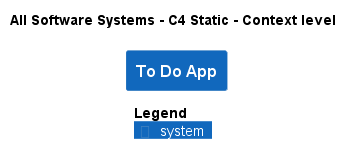

The diagram above was rendered by PlantUML. Its source (embedded in the PNG):
@startuml
!pragma layout smetana
!include .c4s\C4_Context.puml

AddElementTag("c4interflow:lifecycle:new", $bgColor=green, $fontColor=#ffffff, $borderColor=green, $shadowing="False")
AddElementTag("c4interflow:lifecycle:changed", $bgColor=orange, $fontColor=#ffffff, $borderColor=orange, $shadowing="False")
AddElementTag("c4interflow:lifecycle:removed", $bgColor=red, $fontColor=#ffffff, $borderColor=red, $shadowing="False")

AddRelTag("c4interflow:lifecycle:new", $textColor=green, $lineColor=green)
AddRelTag("c4interflow:lifecycle:changed", $textColor=orange, $lineColor=orange)
AddRelTag("c4interflow:lifecycle:removed", $textColor=red, $lineColor=red)

SHOW_PERSON_PORTRAIT()
LAYOUT_TOP_DOWN()

skinparam linetype polyline

title All Software Systems - C4 Static - Context level

System(ToDoAppExample.SoftwareSystems.ToDoApp, "To Do App", "")



SHOW_LEGEND()
@enduml